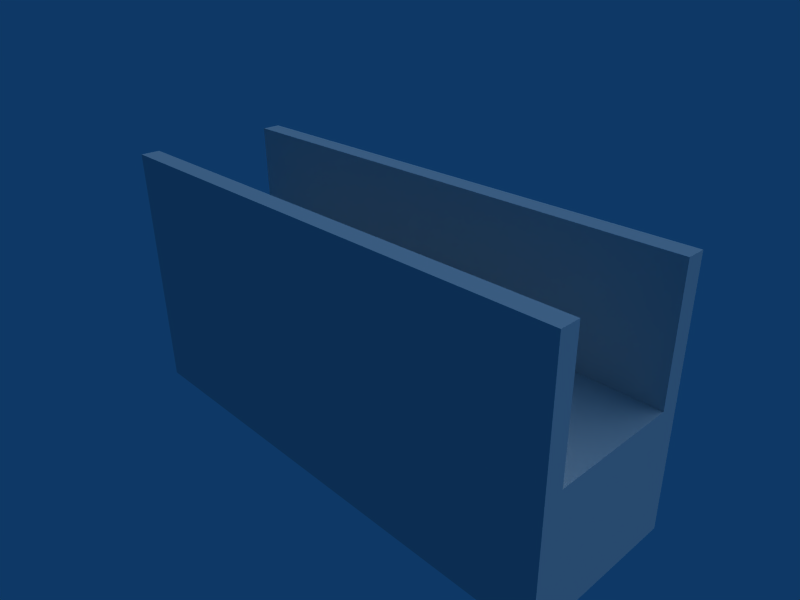 # Source: pasillo.blend  (saved by Blender 2.49.2; exported with 4.5.12 LTS)
import bpy
from mathutils import Matrix  # noqa: F401  (used for matrix-valued properties, if any)

bpy.ops.wm.read_factory_settings(use_empty=True)
scene = bpy.context.scene
scene.name = 'Scene'

# ---- collections
col_collection_1 = bpy.data.collections.new('Collection 1'); scene.collection.children.link(col_collection_1)

# ---- materials (node trees are filled in below, after node groups)
mat_metal_in = bpy.data.materials.new('metal_in')
mat_metal_in.alpha_threshold = 0.0
mat_metal_in.roughness = 0.5
mat_metal_in.line_color = (0.0, 0.0, 0.0, 1.0)

# ---- material node trees

# ---- world
world_world = bpy.data.worlds.new('World'); scene.world = world_world
world_world.color = (0.05656, 0.2208, 0.4)
world_world.use_sun_shadow = False
world_world.sun_shadow_jitter_overblur = 0.0
world_world.cycles.sampling_method = 'MANUAL'
world_world.cycles.sample_map_resolution = 256

# ---- cameras
cam_camera = bpy.data.cameras.new('Camera')
cam_camera.passepartout_alpha = 0.2
cam_camera.clip_end = 100.0
cam_camera.lens = 35.0
cam_camera.ortho_scale = 7.314
cam_camera.show_passepartout = False
cam_camera.show_safe_areas = True
cam_camera.dof.focus_distance = 0.0
cam_camera.dof.aperture_fstop = 128.0

# ---- lights
light_lamp = bpy.data.lights.new('Lamp', 'SUN')
light_lamp.transmission_factor = 0.0
light_lamp.angle = 1.571
light_lamp.energy = 1.0
light_lamp.shadow_buffer_clip_start = 0.5
light_lamp.shadow_soft_size = 1.0
light_lamp.shadow_cascade_max_distance = 1000.0
light_lamp.cycles.use_multiple_importance_sampling = False

# ---- meshes
me_cube_002 = bpy.data.meshes.new('Cube.002')
me_cube_002.from_pydata([(1.0, 1.012, -1.0), (1.0, -1.012, -1.0), (-1.0, -1.012, -1.0), (-1.0, 1.012, -1.0), (1.0, 1.012, 1.0), (1.0, -1.012, 1.0), (-1.0, -1.012, 1.0), (-1.0, 1.012, 1.0)], [], [(4, 7, 6, 5), (0, 4, 5, 1), (1, 5, 6, 2), (2, 6, 7, 3), (4, 0, 3, 7)])
me_cube_002.use_remesh_preserve_volume = False
me_cube_002.use_remesh_preserve_attributes = False
me_cube_002.use_mirror_vertex_groups = False
me_cube_002.update()
me_cube_001 = bpy.data.meshes.new('Cube.001')
me_cube_001.from_pydata([(1.0, 1.012, -1.0), (1.0, -1.012, -1.0), (-1.0, -1.012, -1.0), (-1.0, 1.012, -1.0), (1.0, 1.012, 1.0), (1.0, -1.012, 1.0), (-1.0, -1.012, 1.0), (-1.0, 1.012, 1.0)], [], [(4, 7, 6, 5), (0, 4, 5, 1), (1, 5, 6, 2), (2, 6, 7, 3), (4, 0, 3, 7)])
_uv = me_cube_001.uv_layers.new(name='UVTex')
_uv.uv.foreach_set('vector', [0.0, 0.0, 1.0, 0.0, 1.0, 1.0, 0.0, 1.0, 0.0, 0.0, 1.0, 0.0, 1.0, 1.0, 0.0, 1.0, 0.0, 0.0, 1.0, 0.0, 1.0, 1.0, 0.0, 1.0, 0.0, 0.0, 1.0, 0.0, 1.0, 1.0, 0.0, 1.0, 0.0, 0.0, 1.0, 0.0, 1.0, 1.0, 0.0, 1.0])
me_cube_001.materials.append(mat_metal_in)
me_cube_001.use_remesh_preserve_volume = False
me_cube_001.use_remesh_preserve_attributes = False
me_cube_001.use_mirror_vertex_groups = False
me_cube_001.update()
me_cube = bpy.data.meshes.new('Cube')
me_cube.from_pydata([(1.0, 1.0, -1.0), (1.0, -1.0, -1.0), (-1.0, -1.0, -1.0), (-1.0, 1.0, -1.0), (1.0, 1.0, 1.0), (1.0, -1.0, 1.0), (-1.0, -1.0, 1.0), (-1.0, 1.0, 1.0), (1.0, -0.7692, 1.0), (-1.0, -0.7692, 1.0), (1.0, 0.7692, 1.0), (-1.0, 0.7692, 1.0)], [], [(1, 5, 6, 2), (4, 0, 3, 7), (11, 9, 8, 10), (2, 6, 7, 3), (0, 4, 5, 1)])
me_cube.use_remesh_preserve_volume = False
me_cube.use_remesh_preserve_attributes = False
me_cube.use_mirror_vertex_groups = False
me_cube.update()

# ---- objects
ob_cube_002 = bpy.data.objects.new('Cube.002', me_cube_002)
ob_cube_001 = bpy.data.objects.new('Cube.001', me_cube_001)
ob_cube = bpy.data.objects.new('Cube', me_cube)
ob_lamp = bpy.data.objects.new('Lamp', light_lamp)
ob_camera = bpy.data.objects.new('Camera', cam_camera)

# ---- transforms, parenting, visibility, modifiers, constraints
ob_cube_002.location = (0.0, -1.15, 1.0)
ob_cube_002.scale = (4.0, 0.1482, 1.0)
ob_cube_002.lock_rotations_4d = False
ob_cube_002.empty_display_type = 'ARROWS'
ob_cube_002.lineart.crease_threshold = 0.0
ob_cube_001.location = (0.0, 1.15, 1.0)
ob_cube_001.scale = (4.0, 0.1482, 1.0)
ob_cube_001.lock_rotations_4d = False
ob_cube_001.empty_display_type = 'ARROWS'
ob_cube_001.lineart.crease_threshold = 0.0
ob_cube.location = (0.0, 0.0, -1.0)
ob_cube.scale = (4.0, 1.3, 1.0)
ob_cube.lock_rotations_4d = False
ob_cube.empty_display_type = 'ARROWS'
ob_cube.lineart.crease_threshold = 0.0
ob_lamp.location = (9.0, -6.0, 3.0)
ob_lamp.rotation_euler = (-1.418e-08, 0.7854, 0.9599)
ob_lamp.lock_rotations_4d = False
ob_lamp.empty_display_type = 'ARROWS'
ob_lamp.lineart.crease_threshold = 0.0
ob_camera.location = (7.481, -6.508, 5.344)
ob_camera.rotation_euler = (1.109, 0.01082, 0.8149)
ob_camera.lock_rotations_4d = False
ob_camera.empty_display_type = 'ARROWS'
ob_camera.color = (0.0, 0.0, 0.0, 0.0)
ob_camera.display_type = 'WIRE'
ob_camera.lineart.crease_threshold = 0.0

# ---- collection membership
col_collection_1.objects.link(ob_cube_002)
col_collection_1.objects.link(ob_cube_001)
col_collection_1.objects.link(ob_cube)
col_collection_1.objects.link(ob_lamp)
col_collection_1.objects.link(ob_camera)

# ---- scene / render settings (as saved in the file)
scene.camera = ob_camera
scene.frame_start = 1; scene.frame_end = 250; scene.frame_set(1)
scene.render.engine = 'BLENDER_EEVEE_NEXT'
scene.render.image_settings.file_format = 'JPEG'
scene.render.image_settings.color_mode = 'RGB'
scene.render.image_settings.compression = 90
scene.render.resolution_x = 800
scene.render.resolution_y = 600
scene.render.pixel_aspect_x = 100.0
scene.render.pixel_aspect_y = 100.0
scene.render.fps = 25
scene.render.dither_intensity = 0.0
scene.render.use_compositing = False
scene.render.use_sequencer = False
scene.render.bake_margin = 2
scene.render.bake_bias = 0.0
scene.render.use_stamp_time = False
scene.render.use_stamp_date = False
scene.render.use_stamp_frame = False
scene.render.use_stamp_camera = False
scene.render.use_stamp_scene = False
scene.render.use_stamp_filename = False
scene.render.use_stamp_render_time = False
scene.render.stamp_font_size = 0
scene.cycles.use_denoising = False
scene.cycles.samples = 10
scene.cycles.sampling_pattern = 'TABULATED_SOBOL'
scene.cycles.light_sampling_threshold = 0.0
scene.cycles.use_adaptive_sampling = False
scene.cycles.use_light_tree = False
scene.cycles.blur_glossy = 0.0
scene.cycles.volume_bounces = 1
scene.cycles.pixel_filter_type = 'GAUSSIAN'
scene.cycles.sample_clamp_indirect = 0.0
scene.view_settings.view_transform = 'Raw'
bpy.context.view_layer.update()
